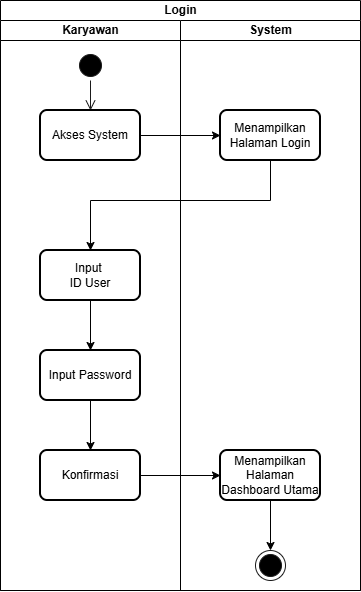

The diagram above was exported from draw.io. Its source (the exported page's mxGraphModel, read from the mxfile embedded in the PNG):
<mxGraphModel dx="1499" dy="738" grid="1" gridSize="10" guides="1" tooltips="1" connect="1" arrows="1" fold="1" page="1" pageScale="1" pageWidth="827" pageHeight="1169" math="0" shadow="0">
  <root>
    <mxCell id="0" />
    <mxCell id="1" parent="0" />
    <mxCell id="cvNGJ4YQ4mkHjF5Vgvu4-1" parent="1" style="swimlane;childLayout=stackLayout;resizeParent=1;resizeParentMax=0;startSize=20;html=1;" value="Login" vertex="1">
      <mxGeometry height="590" width="360" x="210" y="40" as="geometry" />
    </mxCell>
    <mxCell id="cvNGJ4YQ4mkHjF5Vgvu4-2" parent="cvNGJ4YQ4mkHjF5Vgvu4-1" style="swimlane;startSize=20;html=1;" value="Karyawan" vertex="1">
      <mxGeometry height="570" width="180" y="20" as="geometry" />
    </mxCell>
    <mxCell id="cvNGJ4YQ4mkHjF5Vgvu4-3" parent="cvNGJ4YQ4mkHjF5Vgvu4-2" style="ellipse;html=1;shape=startState;fillColor=#000000;strokeColor=#1A1A1A;" value="" vertex="1">
      <mxGeometry height="30" width="30" x="75" y="30" as="geometry" />
    </mxCell>
    <mxCell id="cvNGJ4YQ4mkHjF5Vgvu4-4" edge="1" parent="cvNGJ4YQ4mkHjF5Vgvu4-2" source="cvNGJ4YQ4mkHjF5Vgvu4-3" style="edgeStyle=orthogonalEdgeStyle;html=1;verticalAlign=bottom;endArrow=open;endSize=8;strokeColor=#1A1A1A;rounded=0;" value="">
      <mxGeometry relative="1" as="geometry">
        <mxPoint x="90" y="90" as="targetPoint" />
      </mxGeometry>
    </mxCell>
    <mxCell id="cvNGJ4YQ4mkHjF5Vgvu4-5" parent="cvNGJ4YQ4mkHjF5Vgvu4-2" style="rounded=1;whiteSpace=wrap;html=1;absoluteArcSize=1;arcSize=14;strokeWidth=2;" value="Akses System" vertex="1">
      <mxGeometry height="50" width="100" x="40" y="90" as="geometry" />
    </mxCell>
    <mxCell id="cvNGJ4YQ4mkHjF5Vgvu4-6" edge="1" parent="cvNGJ4YQ4mkHjF5Vgvu4-2" source="cvNGJ4YQ4mkHjF5Vgvu4-7" style="edgeStyle=orthogonalEdgeStyle;rounded=0;orthogonalLoop=1;jettySize=auto;html=1;" target="cvNGJ4YQ4mkHjF5Vgvu4-8" value="">
      <mxGeometry relative="1" as="geometry" />
    </mxCell>
    <mxCell id="cvNGJ4YQ4mkHjF5Vgvu4-7" parent="cvNGJ4YQ4mkHjF5Vgvu4-2" style="rounded=1;whiteSpace=wrap;html=1;absoluteArcSize=1;arcSize=14;strokeWidth=2;" value="Input Password" vertex="1">
      <mxGeometry height="50" width="100" x="40" y="330" as="geometry" />
    </mxCell>
    <mxCell id="cvNGJ4YQ4mkHjF5Vgvu4-8" parent="cvNGJ4YQ4mkHjF5Vgvu4-2" style="rounded=1;whiteSpace=wrap;html=1;absoluteArcSize=1;arcSize=14;strokeWidth=2;" value="Konfirmasi" vertex="1">
      <mxGeometry height="50" width="100" x="40" y="430" as="geometry" />
    </mxCell>
    <mxCell id="cvNGJ4YQ4mkHjF5Vgvu4-9" parent="cvNGJ4YQ4mkHjF5Vgvu4-1" style="swimlane;startSize=20;html=1;" value="System" vertex="1">
      <mxGeometry height="570" width="180" x="180" y="20" as="geometry" />
    </mxCell>
    <mxCell id="cvNGJ4YQ4mkHjF5Vgvu4-10" edge="1" parent="cvNGJ4YQ4mkHjF5Vgvu4-9" source="cvNGJ4YQ4mkHjF5Vgvu4-11" style="edgeStyle=orthogonalEdgeStyle;rounded=0;orthogonalLoop=1;jettySize=auto;html=1;entryX=0.5;entryY=0;entryDx=0;entryDy=0;" target="cvNGJ4YQ4mkHjF5Vgvu4-13">
      <mxGeometry relative="1" as="geometry">
        <Array as="points">
          <mxPoint x="90" y="180" />
          <mxPoint x="-90" y="180" />
        </Array>
      </mxGeometry>
    </mxCell>
    <mxCell id="cvNGJ4YQ4mkHjF5Vgvu4-11" parent="cvNGJ4YQ4mkHjF5Vgvu4-9" style="rounded=1;whiteSpace=wrap;html=1;absoluteArcSize=1;arcSize=14;strokeWidth=2;" value="Menampilkan Halaman Login" vertex="1">
      <mxGeometry height="50" width="100" x="40" y="90" as="geometry" />
    </mxCell>
    <mxCell id="cvNGJ4YQ4mkHjF5Vgvu4-12" parent="cvNGJ4YQ4mkHjF5Vgvu4-9" style="ellipse;html=1;shape=endState;fillColor=#000000;strokeColor=#1A1A1A;" value="" vertex="1">
      <mxGeometry height="30" width="30" x="75" y="530" as="geometry" />
    </mxCell>
    <mxCell id="cvNGJ4YQ4mkHjF5Vgvu4-13" parent="cvNGJ4YQ4mkHjF5Vgvu4-9" style="rounded=1;whiteSpace=wrap;html=1;absoluteArcSize=1;arcSize=14;strokeWidth=2;" value="Input&amp;nbsp;&lt;div&gt;ID User&lt;/div&gt;" vertex="1">
      <mxGeometry height="50" width="100" x="-140" y="230" as="geometry" />
    </mxCell>
    <mxCell id="cvNGJ4YQ4mkHjF5Vgvu4-14" edge="1" parent="cvNGJ4YQ4mkHjF5Vgvu4-9" source="cvNGJ4YQ4mkHjF5Vgvu4-15" style="edgeStyle=orthogonalEdgeStyle;rounded=0;orthogonalLoop=1;jettySize=auto;html=1;entryX=0.5;entryY=0;entryDx=0;entryDy=0;" target="cvNGJ4YQ4mkHjF5Vgvu4-12">
      <mxGeometry relative="1" as="geometry" />
    </mxCell>
    <mxCell id="cvNGJ4YQ4mkHjF5Vgvu4-15" parent="cvNGJ4YQ4mkHjF5Vgvu4-9" style="rounded=1;whiteSpace=wrap;html=1;absoluteArcSize=1;arcSize=14;strokeWidth=2;" value="Menampilkan Halaman Dashboard Utama" vertex="1">
      <mxGeometry height="50" width="100" x="40" y="430" as="geometry" />
    </mxCell>
    <mxCell id="cvNGJ4YQ4mkHjF5Vgvu4-16" edge="1" parent="cvNGJ4YQ4mkHjF5Vgvu4-1" source="cvNGJ4YQ4mkHjF5Vgvu4-5" style="edgeStyle=orthogonalEdgeStyle;rounded=0;orthogonalLoop=1;jettySize=auto;html=1;exitX=1;exitY=0.5;exitDx=0;exitDy=0;entryX=0;entryY=0.5;entryDx=0;entryDy=0;" target="cvNGJ4YQ4mkHjF5Vgvu4-11">
      <mxGeometry relative="1" as="geometry" />
    </mxCell>
    <mxCell id="cvNGJ4YQ4mkHjF5Vgvu4-17" edge="1" parent="cvNGJ4YQ4mkHjF5Vgvu4-1" source="cvNGJ4YQ4mkHjF5Vgvu4-13" style="edgeStyle=orthogonalEdgeStyle;rounded=0;orthogonalLoop=1;jettySize=auto;html=1;" target="cvNGJ4YQ4mkHjF5Vgvu4-7" value="">
      <mxGeometry relative="1" as="geometry" />
    </mxCell>
    <mxCell id="cvNGJ4YQ4mkHjF5Vgvu4-18" edge="1" parent="cvNGJ4YQ4mkHjF5Vgvu4-1" source="cvNGJ4YQ4mkHjF5Vgvu4-8" style="edgeStyle=orthogonalEdgeStyle;rounded=0;orthogonalLoop=1;jettySize=auto;html=1;" target="cvNGJ4YQ4mkHjF5Vgvu4-15" value="">
      <mxGeometry relative="1" as="geometry" />
    </mxCell>
  </root>
</mxGraphModel>